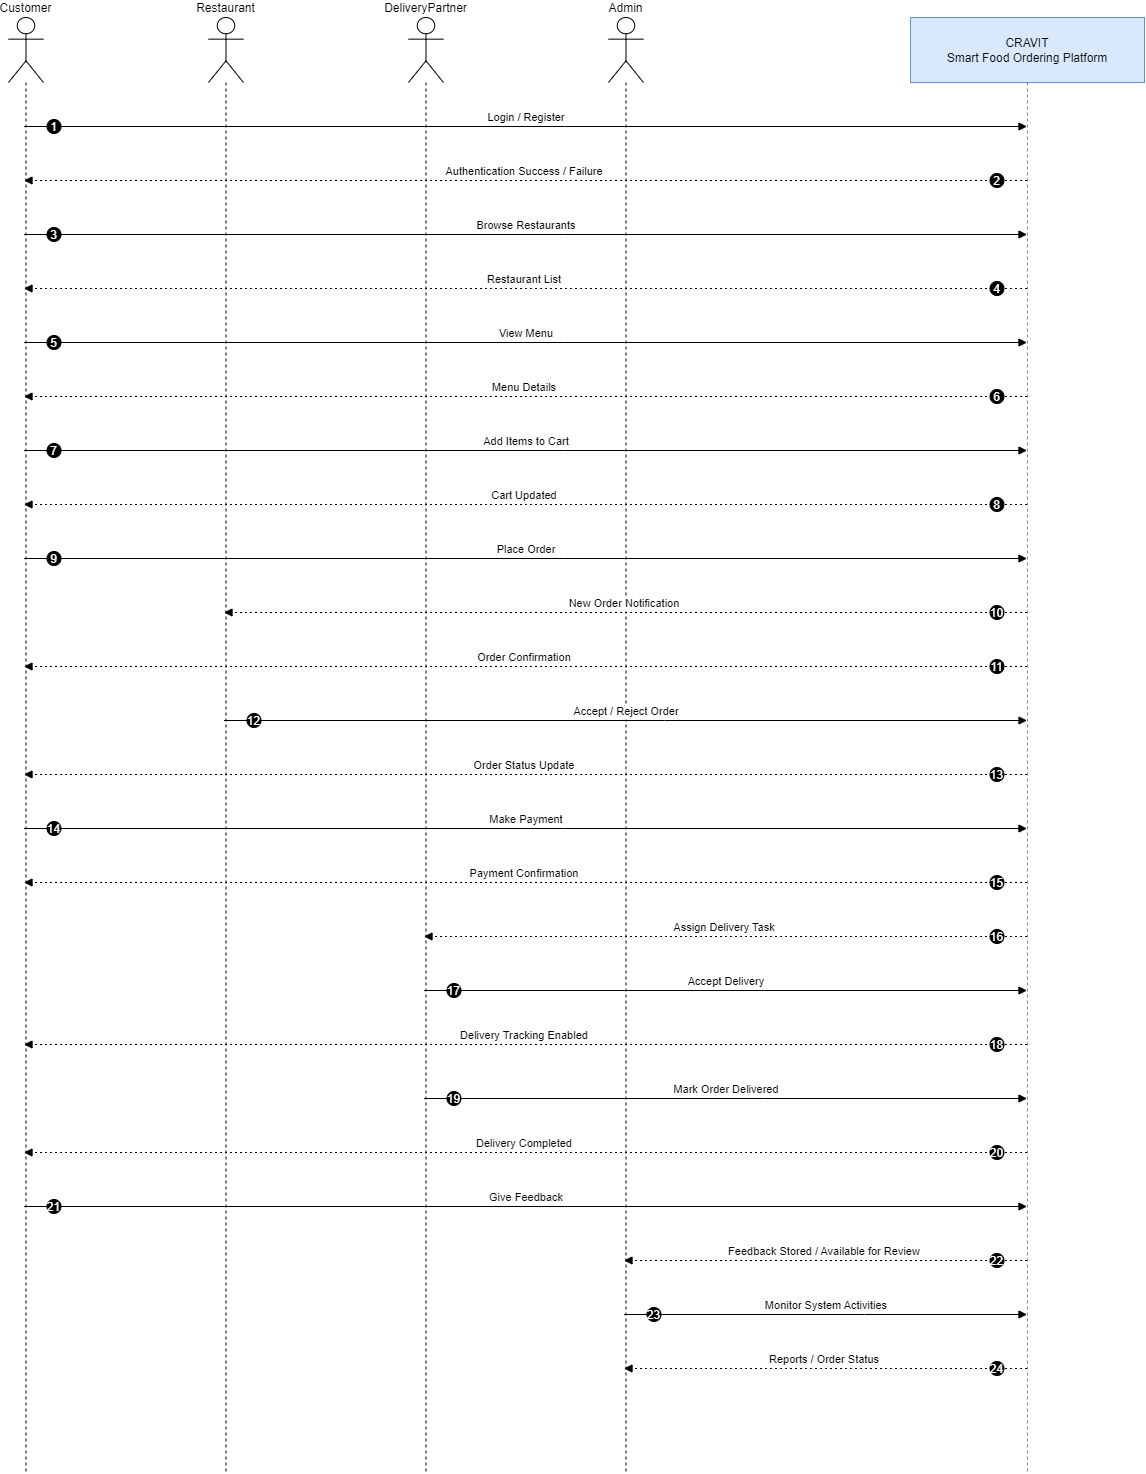

The diagram above was exported from draw.io. Its source (the exported page's mxGraphModel, read from the mxfile embedded in the PNG):
<mxGraphModel dx="2625" dy="1553" grid="1" gridSize="10" guides="1" tooltips="1" connect="1" arrows="1" fold="1" page="1" pageScale="1" pageWidth="1654" pageHeight="1169" math="0" shadow="0">
  <root>
    <mxCell id="0" />
    <mxCell id="1" parent="0" />
    <mxCell id="TvyMLnfZ2HmiouLevAd1-1" value="Customer" style="shape=umlLifeline;perimeter=lifelinePerimeter;whiteSpace=wrap;container=1;dropTarget=0;collapsible=0;recursiveResize=0;outlineConnect=0;portConstraint=eastwest;newEdgeStyle={&quot;edgeStyle&quot;:&quot;elbowEdgeStyle&quot;,&quot;elbow&quot;:&quot;vertical&quot;,&quot;curved&quot;:0,&quot;rounded&quot;:0};participant=umlActor;verticalAlign=bottom;labelPosition=center;verticalLabelPosition=top;align=center;size=65;" parent="1" vertex="1">
      <mxGeometry x="20" y="20" width="35" height="1456" as="geometry" />
    </mxCell>
    <mxCell id="TvyMLnfZ2HmiouLevAd1-2" value="Restaurant" style="shape=umlLifeline;perimeter=lifelinePerimeter;whiteSpace=wrap;container=1;dropTarget=0;collapsible=0;recursiveResize=0;outlineConnect=0;portConstraint=eastwest;newEdgeStyle={&quot;edgeStyle&quot;:&quot;elbowEdgeStyle&quot;,&quot;elbow&quot;:&quot;vertical&quot;,&quot;curved&quot;:0,&quot;rounded&quot;:0};participant=umlActor;verticalAlign=bottom;labelPosition=center;verticalLabelPosition=top;align=center;size=65;" parent="1" vertex="1">
      <mxGeometry x="220" y="20" width="35" height="1456" as="geometry" />
    </mxCell>
    <mxCell id="TvyMLnfZ2HmiouLevAd1-3" value="DeliveryPartner" style="shape=umlLifeline;perimeter=lifelinePerimeter;whiteSpace=wrap;container=1;dropTarget=0;collapsible=0;recursiveResize=0;outlineConnect=0;portConstraint=eastwest;newEdgeStyle={&quot;edgeStyle&quot;:&quot;elbowEdgeStyle&quot;,&quot;elbow&quot;:&quot;vertical&quot;,&quot;curved&quot;:0,&quot;rounded&quot;:0};participant=umlActor;verticalAlign=bottom;labelPosition=center;verticalLabelPosition=top;align=center;size=65;" parent="1" vertex="1">
      <mxGeometry x="420" y="20" width="35" height="1456" as="geometry" />
    </mxCell>
    <mxCell id="TvyMLnfZ2HmiouLevAd1-4" value="Admin" style="shape=umlLifeline;perimeter=lifelinePerimeter;whiteSpace=wrap;container=1;dropTarget=0;collapsible=0;recursiveResize=0;outlineConnect=0;portConstraint=eastwest;newEdgeStyle={&quot;edgeStyle&quot;:&quot;elbowEdgeStyle&quot;,&quot;elbow&quot;:&quot;vertical&quot;,&quot;curved&quot;:0,&quot;rounded&quot;:0};participant=umlActor;verticalAlign=bottom;labelPosition=center;verticalLabelPosition=top;align=center;size=65;" parent="1" vertex="1">
      <mxGeometry x="620" y="20" width="35" height="1456" as="geometry" />
    </mxCell>
    <mxCell id="TvyMLnfZ2HmiouLevAd1-5" value="CRAVIT&#10;Smart Food Ordering Platform" style="shape=umlLifeline;perimeter=lifelinePerimeter;whiteSpace=wrap;container=1;dropTarget=0;collapsible=0;recursiveResize=0;outlineConnect=0;portConstraint=eastwest;newEdgeStyle={&quot;edgeStyle&quot;:&quot;elbowEdgeStyle&quot;,&quot;elbow&quot;:&quot;vertical&quot;,&quot;curved&quot;:0,&quot;rounded&quot;:0};size=65;fillColor=#dae8fc;strokeColor=#6c8ebf;" parent="1" vertex="1">
      <mxGeometry x="922" y="20" width="234" height="1456" as="geometry" />
    </mxCell>
    <mxCell id="TvyMLnfZ2HmiouLevAd1-6" value="Login / Register" style="verticalAlign=bottom;edgeStyle=elbowEdgeStyle;elbow=vertical;curved=0;rounded=0;endArrow=block;" parent="1" source="TvyMLnfZ2HmiouLevAd1-1" target="TvyMLnfZ2HmiouLevAd1-5" edge="1">
      <mxGeometry relative="1" as="geometry">
        <Array as="points">
          <mxPoint x="576" y="129" />
        </Array>
      </mxGeometry>
    </mxCell>
    <mxCell id="TvyMLnfZ2HmiouLevAd1-7" value="1" style="ellipse;aspect=fixed;fillColor=#000000;align=center;fontColor=#FFFFFF;" parent="TvyMLnfZ2HmiouLevAd1-6" vertex="1">
      <mxGeometry width="14" height="14" relative="1" as="geometry">
        <mxPoint x="-479.5" y="-7" as="offset" />
      </mxGeometry>
    </mxCell>
    <mxCell id="TvyMLnfZ2HmiouLevAd1-8" value="Authentication Success / Failure" style="verticalAlign=bottom;edgeStyle=elbowEdgeStyle;elbow=vertical;curved=0;rounded=0;dashed=1;dashPattern=2 3;endArrow=block;" parent="1" source="TvyMLnfZ2HmiouLevAd1-5" target="TvyMLnfZ2HmiouLevAd1-1" edge="1">
      <mxGeometry relative="1" as="geometry">
        <Array as="points">
          <mxPoint x="579" y="183" />
        </Array>
      </mxGeometry>
    </mxCell>
    <mxCell id="TvyMLnfZ2HmiouLevAd1-9" value="2" style="ellipse;aspect=fixed;fillColor=#000000;align=center;fontColor=#FFFFFF;" parent="TvyMLnfZ2HmiouLevAd1-8" vertex="1">
      <mxGeometry width="14" height="14" relative="1" as="geometry">
        <mxPoint x="465.5" y="-7" as="offset" />
      </mxGeometry>
    </mxCell>
    <mxCell id="TvyMLnfZ2HmiouLevAd1-10" value="Browse Restaurants" style="verticalAlign=bottom;edgeStyle=elbowEdgeStyle;elbow=vertical;curved=0;rounded=0;endArrow=block;" parent="1" source="TvyMLnfZ2HmiouLevAd1-1" target="TvyMLnfZ2HmiouLevAd1-5" edge="1">
      <mxGeometry relative="1" as="geometry">
        <Array as="points">
          <mxPoint x="576" y="237" />
        </Array>
      </mxGeometry>
    </mxCell>
    <mxCell id="TvyMLnfZ2HmiouLevAd1-11" value="3" style="ellipse;aspect=fixed;fillColor=#000000;align=center;fontColor=#FFFFFF;" parent="TvyMLnfZ2HmiouLevAd1-10" vertex="1">
      <mxGeometry width="14" height="14" relative="1" as="geometry">
        <mxPoint x="-479.5" y="-7" as="offset" />
      </mxGeometry>
    </mxCell>
    <mxCell id="TvyMLnfZ2HmiouLevAd1-12" value="Restaurant List" style="verticalAlign=bottom;edgeStyle=elbowEdgeStyle;elbow=vertical;curved=0;rounded=0;dashed=1;dashPattern=2 3;endArrow=block;" parent="1" source="TvyMLnfZ2HmiouLevAd1-5" target="TvyMLnfZ2HmiouLevAd1-1" edge="1">
      <mxGeometry relative="1" as="geometry">
        <Array as="points">
          <mxPoint x="579" y="291" />
        </Array>
      </mxGeometry>
    </mxCell>
    <mxCell id="TvyMLnfZ2HmiouLevAd1-13" value="4" style="ellipse;aspect=fixed;fillColor=#000000;align=center;fontColor=#FFFFFF;" parent="TvyMLnfZ2HmiouLevAd1-12" vertex="1">
      <mxGeometry width="14" height="14" relative="1" as="geometry">
        <mxPoint x="465.5" y="-7" as="offset" />
      </mxGeometry>
    </mxCell>
    <mxCell id="TvyMLnfZ2HmiouLevAd1-14" value="View Menu" style="verticalAlign=bottom;edgeStyle=elbowEdgeStyle;elbow=vertical;curved=0;rounded=0;endArrow=block;" parent="1" source="TvyMLnfZ2HmiouLevAd1-1" target="TvyMLnfZ2HmiouLevAd1-5" edge="1">
      <mxGeometry relative="1" as="geometry">
        <Array as="points">
          <mxPoint x="576" y="345" />
        </Array>
      </mxGeometry>
    </mxCell>
    <mxCell id="TvyMLnfZ2HmiouLevAd1-15" value="5" style="ellipse;aspect=fixed;fillColor=#000000;align=center;fontColor=#FFFFFF;" parent="TvyMLnfZ2HmiouLevAd1-14" vertex="1">
      <mxGeometry width="14" height="14" relative="1" as="geometry">
        <mxPoint x="-479.5" y="-7" as="offset" />
      </mxGeometry>
    </mxCell>
    <mxCell id="TvyMLnfZ2HmiouLevAd1-16" value="Menu Details" style="verticalAlign=bottom;edgeStyle=elbowEdgeStyle;elbow=vertical;curved=0;rounded=0;dashed=1;dashPattern=2 3;endArrow=block;" parent="1" source="TvyMLnfZ2HmiouLevAd1-5" target="TvyMLnfZ2HmiouLevAd1-1" edge="1">
      <mxGeometry relative="1" as="geometry">
        <Array as="points">
          <mxPoint x="579" y="399" />
        </Array>
      </mxGeometry>
    </mxCell>
    <mxCell id="TvyMLnfZ2HmiouLevAd1-17" value="6" style="ellipse;aspect=fixed;fillColor=#000000;align=center;fontColor=#FFFFFF;" parent="TvyMLnfZ2HmiouLevAd1-16" vertex="1">
      <mxGeometry width="14" height="14" relative="1" as="geometry">
        <mxPoint x="465.5" y="-7" as="offset" />
      </mxGeometry>
    </mxCell>
    <mxCell id="TvyMLnfZ2HmiouLevAd1-18" value="Add Items to Cart" style="verticalAlign=bottom;edgeStyle=elbowEdgeStyle;elbow=vertical;curved=0;rounded=0;endArrow=block;" parent="1" source="TvyMLnfZ2HmiouLevAd1-1" target="TvyMLnfZ2HmiouLevAd1-5" edge="1">
      <mxGeometry relative="1" as="geometry">
        <Array as="points">
          <mxPoint x="576" y="453" />
        </Array>
      </mxGeometry>
    </mxCell>
    <mxCell id="TvyMLnfZ2HmiouLevAd1-19" value="7" style="ellipse;aspect=fixed;fillColor=#000000;align=center;fontColor=#FFFFFF;" parent="TvyMLnfZ2HmiouLevAd1-18" vertex="1">
      <mxGeometry width="14" height="14" relative="1" as="geometry">
        <mxPoint x="-479.5" y="-7" as="offset" />
      </mxGeometry>
    </mxCell>
    <mxCell id="TvyMLnfZ2HmiouLevAd1-20" value="Cart Updated" style="verticalAlign=bottom;edgeStyle=elbowEdgeStyle;elbow=vertical;curved=0;rounded=0;dashed=1;dashPattern=2 3;endArrow=block;" parent="1" source="TvyMLnfZ2HmiouLevAd1-5" target="TvyMLnfZ2HmiouLevAd1-1" edge="1">
      <mxGeometry relative="1" as="geometry">
        <Array as="points">
          <mxPoint x="579" y="507" />
        </Array>
      </mxGeometry>
    </mxCell>
    <mxCell id="TvyMLnfZ2HmiouLevAd1-21" value="8" style="ellipse;aspect=fixed;fillColor=#000000;align=center;fontColor=#FFFFFF;" parent="TvyMLnfZ2HmiouLevAd1-20" vertex="1">
      <mxGeometry width="14" height="14" relative="1" as="geometry">
        <mxPoint x="465.5" y="-7" as="offset" />
      </mxGeometry>
    </mxCell>
    <mxCell id="TvyMLnfZ2HmiouLevAd1-22" value="Place Order" style="verticalAlign=bottom;edgeStyle=elbowEdgeStyle;elbow=vertical;curved=0;rounded=0;endArrow=block;" parent="1" source="TvyMLnfZ2HmiouLevAd1-1" target="TvyMLnfZ2HmiouLevAd1-5" edge="1">
      <mxGeometry relative="1" as="geometry">
        <Array as="points">
          <mxPoint x="576" y="561" />
        </Array>
      </mxGeometry>
    </mxCell>
    <mxCell id="TvyMLnfZ2HmiouLevAd1-23" value="9" style="ellipse;aspect=fixed;fillColor=#000000;align=center;fontColor=#FFFFFF;" parent="TvyMLnfZ2HmiouLevAd1-22" vertex="1">
      <mxGeometry width="14" height="14" relative="1" as="geometry">
        <mxPoint x="-479.5" y="-7" as="offset" />
      </mxGeometry>
    </mxCell>
    <mxCell id="TvyMLnfZ2HmiouLevAd1-24" value="New Order Notification" style="verticalAlign=bottom;edgeStyle=elbowEdgeStyle;elbow=vertical;curved=0;rounded=0;dashed=1;dashPattern=2 3;endArrow=block;" parent="1" source="TvyMLnfZ2HmiouLevAd1-5" target="TvyMLnfZ2HmiouLevAd1-2" edge="1">
      <mxGeometry relative="1" as="geometry">
        <Array as="points">
          <mxPoint x="679" y="615" />
        </Array>
      </mxGeometry>
    </mxCell>
    <mxCell id="TvyMLnfZ2HmiouLevAd1-25" value="10" style="ellipse;aspect=fixed;fillColor=#000000;align=center;fontColor=#FFFFFF;" parent="TvyMLnfZ2HmiouLevAd1-24" vertex="1">
      <mxGeometry width="14" height="14" relative="1" as="geometry">
        <mxPoint x="365.5" y="-7" as="offset" />
      </mxGeometry>
    </mxCell>
    <mxCell id="TvyMLnfZ2HmiouLevAd1-26" value="Order Confirmation" style="verticalAlign=bottom;edgeStyle=elbowEdgeStyle;elbow=vertical;curved=0;rounded=0;dashed=1;dashPattern=2 3;endArrow=block;" parent="1" source="TvyMLnfZ2HmiouLevAd1-5" target="TvyMLnfZ2HmiouLevAd1-1" edge="1">
      <mxGeometry relative="1" as="geometry">
        <Array as="points">
          <mxPoint x="579" y="669" />
        </Array>
      </mxGeometry>
    </mxCell>
    <mxCell id="TvyMLnfZ2HmiouLevAd1-27" value="11" style="ellipse;aspect=fixed;fillColor=#000000;align=center;fontColor=#FFFFFF;" parent="TvyMLnfZ2HmiouLevAd1-26" vertex="1">
      <mxGeometry width="14" height="14" relative="1" as="geometry">
        <mxPoint x="465.5" y="-7" as="offset" />
      </mxGeometry>
    </mxCell>
    <mxCell id="TvyMLnfZ2HmiouLevAd1-28" value="Accept / Reject Order" style="verticalAlign=bottom;edgeStyle=elbowEdgeStyle;elbow=vertical;curved=0;rounded=0;endArrow=block;" parent="1" source="TvyMLnfZ2HmiouLevAd1-2" target="TvyMLnfZ2HmiouLevAd1-5" edge="1">
      <mxGeometry relative="1" as="geometry">
        <Array as="points">
          <mxPoint x="676" y="723" />
        </Array>
      </mxGeometry>
    </mxCell>
    <mxCell id="TvyMLnfZ2HmiouLevAd1-29" value="12" style="ellipse;aspect=fixed;fillColor=#000000;align=center;fontColor=#FFFFFF;" parent="TvyMLnfZ2HmiouLevAd1-28" vertex="1">
      <mxGeometry width="14" height="14" relative="1" as="geometry">
        <mxPoint x="-379.5" y="-7" as="offset" />
      </mxGeometry>
    </mxCell>
    <mxCell id="TvyMLnfZ2HmiouLevAd1-30" value="Order Status Update" style="verticalAlign=bottom;edgeStyle=elbowEdgeStyle;elbow=vertical;curved=0;rounded=0;dashed=1;dashPattern=2 3;endArrow=block;" parent="1" source="TvyMLnfZ2HmiouLevAd1-5" target="TvyMLnfZ2HmiouLevAd1-1" edge="1">
      <mxGeometry relative="1" as="geometry">
        <Array as="points">
          <mxPoint x="579" y="777" />
        </Array>
      </mxGeometry>
    </mxCell>
    <mxCell id="TvyMLnfZ2HmiouLevAd1-31" value="13" style="ellipse;aspect=fixed;fillColor=#000000;align=center;fontColor=#FFFFFF;" parent="TvyMLnfZ2HmiouLevAd1-30" vertex="1">
      <mxGeometry width="14" height="14" relative="1" as="geometry">
        <mxPoint x="465.5" y="-7" as="offset" />
      </mxGeometry>
    </mxCell>
    <mxCell id="TvyMLnfZ2HmiouLevAd1-32" value="Make Payment" style="verticalAlign=bottom;edgeStyle=elbowEdgeStyle;elbow=vertical;curved=0;rounded=0;endArrow=block;" parent="1" source="TvyMLnfZ2HmiouLevAd1-1" target="TvyMLnfZ2HmiouLevAd1-5" edge="1">
      <mxGeometry relative="1" as="geometry">
        <Array as="points">
          <mxPoint x="576" y="831" />
        </Array>
      </mxGeometry>
    </mxCell>
    <mxCell id="TvyMLnfZ2HmiouLevAd1-33" value="14" style="ellipse;aspect=fixed;fillColor=#000000;align=center;fontColor=#FFFFFF;" parent="TvyMLnfZ2HmiouLevAd1-32" vertex="1">
      <mxGeometry width="14" height="14" relative="1" as="geometry">
        <mxPoint x="-479.5" y="-7" as="offset" />
      </mxGeometry>
    </mxCell>
    <mxCell id="TvyMLnfZ2HmiouLevAd1-34" value="Payment Confirmation" style="verticalAlign=bottom;edgeStyle=elbowEdgeStyle;elbow=vertical;curved=0;rounded=0;dashed=1;dashPattern=2 3;endArrow=block;" parent="1" source="TvyMLnfZ2HmiouLevAd1-5" target="TvyMLnfZ2HmiouLevAd1-1" edge="1">
      <mxGeometry relative="1" as="geometry">
        <Array as="points">
          <mxPoint x="579" y="885" />
        </Array>
      </mxGeometry>
    </mxCell>
    <mxCell id="TvyMLnfZ2HmiouLevAd1-35" value="15" style="ellipse;aspect=fixed;fillColor=#000000;align=center;fontColor=#FFFFFF;" parent="TvyMLnfZ2HmiouLevAd1-34" vertex="1">
      <mxGeometry width="14" height="14" relative="1" as="geometry">
        <mxPoint x="465.5" y="-7" as="offset" />
      </mxGeometry>
    </mxCell>
    <mxCell id="TvyMLnfZ2HmiouLevAd1-36" value="Assign Delivery Task" style="verticalAlign=bottom;edgeStyle=elbowEdgeStyle;elbow=vertical;curved=0;rounded=0;dashed=1;dashPattern=2 3;endArrow=block;" parent="1" source="TvyMLnfZ2HmiouLevAd1-5" target="TvyMLnfZ2HmiouLevAd1-3" edge="1">
      <mxGeometry relative="1" as="geometry">
        <Array as="points">
          <mxPoint x="779" y="939" />
        </Array>
      </mxGeometry>
    </mxCell>
    <mxCell id="TvyMLnfZ2HmiouLevAd1-37" value="16" style="ellipse;aspect=fixed;fillColor=#000000;align=center;fontColor=#FFFFFF;" parent="TvyMLnfZ2HmiouLevAd1-36" vertex="1">
      <mxGeometry width="14" height="14" relative="1" as="geometry">
        <mxPoint x="265.5" y="-7" as="offset" />
      </mxGeometry>
    </mxCell>
    <mxCell id="TvyMLnfZ2HmiouLevAd1-38" value="Accept Delivery" style="verticalAlign=bottom;edgeStyle=elbowEdgeStyle;elbow=vertical;curved=0;rounded=0;endArrow=block;" parent="1" source="TvyMLnfZ2HmiouLevAd1-3" target="TvyMLnfZ2HmiouLevAd1-5" edge="1">
      <mxGeometry relative="1" as="geometry">
        <Array as="points">
          <mxPoint x="776" y="993" />
        </Array>
      </mxGeometry>
    </mxCell>
    <mxCell id="TvyMLnfZ2HmiouLevAd1-39" value="17" style="ellipse;aspect=fixed;fillColor=#000000;align=center;fontColor=#FFFFFF;" parent="TvyMLnfZ2HmiouLevAd1-38" vertex="1">
      <mxGeometry width="14" height="14" relative="1" as="geometry">
        <mxPoint x="-279.5" y="-7" as="offset" />
      </mxGeometry>
    </mxCell>
    <mxCell id="TvyMLnfZ2HmiouLevAd1-40" value="Delivery Tracking Enabled" style="verticalAlign=bottom;edgeStyle=elbowEdgeStyle;elbow=vertical;curved=0;rounded=0;dashed=1;dashPattern=2 3;endArrow=block;" parent="1" source="TvyMLnfZ2HmiouLevAd1-5" target="TvyMLnfZ2HmiouLevAd1-1" edge="1">
      <mxGeometry relative="1" as="geometry">
        <Array as="points">
          <mxPoint x="579" y="1047" />
        </Array>
      </mxGeometry>
    </mxCell>
    <mxCell id="TvyMLnfZ2HmiouLevAd1-41" value="18" style="ellipse;aspect=fixed;fillColor=#000000;align=center;fontColor=#FFFFFF;" parent="TvyMLnfZ2HmiouLevAd1-40" vertex="1">
      <mxGeometry width="14" height="14" relative="1" as="geometry">
        <mxPoint x="465.5" y="-7" as="offset" />
      </mxGeometry>
    </mxCell>
    <mxCell id="TvyMLnfZ2HmiouLevAd1-42" value="Mark Order Delivered" style="verticalAlign=bottom;edgeStyle=elbowEdgeStyle;elbow=vertical;curved=0;rounded=0;endArrow=block;" parent="1" source="TvyMLnfZ2HmiouLevAd1-3" target="TvyMLnfZ2HmiouLevAd1-5" edge="1">
      <mxGeometry relative="1" as="geometry">
        <Array as="points">
          <mxPoint x="776" y="1101" />
        </Array>
      </mxGeometry>
    </mxCell>
    <mxCell id="TvyMLnfZ2HmiouLevAd1-43" value="19" style="ellipse;aspect=fixed;fillColor=#000000;align=center;fontColor=#FFFFFF;" parent="TvyMLnfZ2HmiouLevAd1-42" vertex="1">
      <mxGeometry width="14" height="14" relative="1" as="geometry">
        <mxPoint x="-279.5" y="-7" as="offset" />
      </mxGeometry>
    </mxCell>
    <mxCell id="TvyMLnfZ2HmiouLevAd1-44" value="Delivery Completed" style="verticalAlign=bottom;edgeStyle=elbowEdgeStyle;elbow=vertical;curved=0;rounded=0;dashed=1;dashPattern=2 3;endArrow=block;" parent="1" source="TvyMLnfZ2HmiouLevAd1-5" target="TvyMLnfZ2HmiouLevAd1-1" edge="1">
      <mxGeometry relative="1" as="geometry">
        <Array as="points">
          <mxPoint x="579" y="1155" />
        </Array>
      </mxGeometry>
    </mxCell>
    <mxCell id="TvyMLnfZ2HmiouLevAd1-45" value="20" style="ellipse;aspect=fixed;fillColor=#000000;align=center;fontColor=#FFFFFF;" parent="TvyMLnfZ2HmiouLevAd1-44" vertex="1">
      <mxGeometry width="14" height="14" relative="1" as="geometry">
        <mxPoint x="465.5" y="-7" as="offset" />
      </mxGeometry>
    </mxCell>
    <mxCell id="TvyMLnfZ2HmiouLevAd1-46" value="Give Feedback" style="verticalAlign=bottom;edgeStyle=elbowEdgeStyle;elbow=vertical;curved=0;rounded=0;endArrow=block;" parent="1" source="TvyMLnfZ2HmiouLevAd1-1" target="TvyMLnfZ2HmiouLevAd1-5" edge="1">
      <mxGeometry relative="1" as="geometry">
        <Array as="points">
          <mxPoint x="576" y="1209" />
        </Array>
      </mxGeometry>
    </mxCell>
    <mxCell id="TvyMLnfZ2HmiouLevAd1-47" value="21" style="ellipse;aspect=fixed;fillColor=#000000;align=center;fontColor=#FFFFFF;" parent="TvyMLnfZ2HmiouLevAd1-46" vertex="1">
      <mxGeometry width="14" height="14" relative="1" as="geometry">
        <mxPoint x="-479.5" y="-7" as="offset" />
      </mxGeometry>
    </mxCell>
    <mxCell id="TvyMLnfZ2HmiouLevAd1-48" value="Feedback Stored / Available for Review" style="verticalAlign=bottom;edgeStyle=elbowEdgeStyle;elbow=vertical;curved=0;rounded=0;dashed=1;dashPattern=2 3;endArrow=block;" parent="1" source="TvyMLnfZ2HmiouLevAd1-5" target="TvyMLnfZ2HmiouLevAd1-4" edge="1">
      <mxGeometry relative="1" as="geometry">
        <Array as="points">
          <mxPoint x="879" y="1263" />
        </Array>
      </mxGeometry>
    </mxCell>
    <mxCell id="TvyMLnfZ2HmiouLevAd1-49" value="22" style="ellipse;aspect=fixed;fillColor=#000000;align=center;fontColor=#FFFFFF;" parent="TvyMLnfZ2HmiouLevAd1-48" vertex="1">
      <mxGeometry width="14" height="14" relative="1" as="geometry">
        <mxPoint x="165.5" y="-7" as="offset" />
      </mxGeometry>
    </mxCell>
    <mxCell id="TvyMLnfZ2HmiouLevAd1-50" value="Monitor System Activities" style="verticalAlign=bottom;edgeStyle=elbowEdgeStyle;elbow=vertical;curved=0;rounded=0;endArrow=block;" parent="1" source="TvyMLnfZ2HmiouLevAd1-4" target="TvyMLnfZ2HmiouLevAd1-5" edge="1">
      <mxGeometry relative="1" as="geometry">
        <Array as="points">
          <mxPoint x="876" y="1317" />
        </Array>
      </mxGeometry>
    </mxCell>
    <mxCell id="TvyMLnfZ2HmiouLevAd1-51" value="23" style="ellipse;aspect=fixed;fillColor=#000000;align=center;fontColor=#FFFFFF;" parent="TvyMLnfZ2HmiouLevAd1-50" vertex="1">
      <mxGeometry width="14" height="14" relative="1" as="geometry">
        <mxPoint x="-179.5" y="-7" as="offset" />
      </mxGeometry>
    </mxCell>
    <mxCell id="TvyMLnfZ2HmiouLevAd1-52" value="Reports / Order Status" style="verticalAlign=bottom;edgeStyle=elbowEdgeStyle;elbow=vertical;curved=0;rounded=0;dashed=1;dashPattern=2 3;endArrow=block;" parent="1" source="TvyMLnfZ2HmiouLevAd1-5" target="TvyMLnfZ2HmiouLevAd1-4" edge="1">
      <mxGeometry relative="1" as="geometry">
        <Array as="points">
          <mxPoint x="879" y="1371" />
        </Array>
      </mxGeometry>
    </mxCell>
    <mxCell id="TvyMLnfZ2HmiouLevAd1-53" value="24" style="ellipse;aspect=fixed;fillColor=#000000;align=center;fontColor=#FFFFFF;" parent="TvyMLnfZ2HmiouLevAd1-52" vertex="1">
      <mxGeometry width="14" height="14" relative="1" as="geometry">
        <mxPoint x="165.5" y="-7" as="offset" />
      </mxGeometry>
    </mxCell>
  </root>
</mxGraphModel>